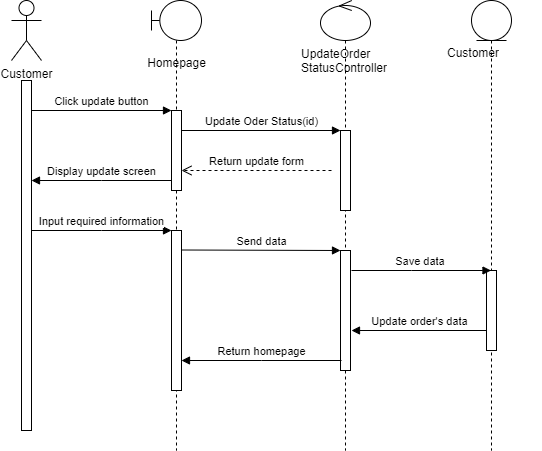

The diagram above was exported from draw.io. Its source (the exported page's mxGraphModel, read from the mxfile embedded in the PNG):
<mxGraphModel dx="880" dy="484" grid="1" gridSize="10" guides="1" tooltips="1" connect="1" arrows="1" fold="1" page="1" pageScale="1" pageWidth="827" pageHeight="1169" math="0" shadow="0">
  <root>
    <mxCell id="0" />
    <mxCell id="1" parent="0" />
    <mxCell id="8BGkGpwuFlghkX5DQLjB-1" value="Customer" style="shape=umlActor;verticalLabelPosition=bottom;verticalAlign=top;html=1;outlineConnect=0;" vertex="1" parent="1">
      <mxGeometry x="30" y="40" width="30" height="60" as="geometry" />
    </mxCell>
    <mxCell id="8BGkGpwuFlghkX5DQLjB-5" value="" style="shape=umlLifeline;perimeter=lifelinePerimeter;whiteSpace=wrap;html=1;container=1;dropTarget=0;collapsible=0;recursiveResize=0;outlineConnect=0;portConstraint=eastwest;newEdgeStyle={&quot;edgeStyle&quot;:&quot;elbowEdgeStyle&quot;,&quot;elbow&quot;:&quot;vertical&quot;,&quot;curved&quot;:0,&quot;rounded&quot;:0};participant=umlBoundary;" vertex="1" parent="1">
      <mxGeometry x="170" y="40" width="50" height="450" as="geometry" />
    </mxCell>
    <mxCell id="8BGkGpwuFlghkX5DQLjB-13" value="" style="html=1;points=[];perimeter=orthogonalPerimeter;outlineConnect=0;targetShapes=umlLifeline;portConstraint=eastwest;newEdgeStyle={&quot;edgeStyle&quot;:&quot;elbowEdgeStyle&quot;,&quot;elbow&quot;:&quot;vertical&quot;,&quot;curved&quot;:0,&quot;rounded&quot;:0};" vertex="1" parent="8BGkGpwuFlghkX5DQLjB-5">
      <mxGeometry x="20" y="110" width="10" height="80" as="geometry" />
    </mxCell>
    <mxCell id="8BGkGpwuFlghkX5DQLjB-22" value="" style="html=1;points=[];perimeter=orthogonalPerimeter;outlineConnect=0;targetShapes=umlLifeline;portConstraint=eastwest;newEdgeStyle={&quot;edgeStyle&quot;:&quot;elbowEdgeStyle&quot;,&quot;elbow&quot;:&quot;vertical&quot;,&quot;curved&quot;:0,&quot;rounded&quot;:0};" vertex="1" parent="8BGkGpwuFlghkX5DQLjB-5">
      <mxGeometry x="20" y="230" width="10" height="160" as="geometry" />
    </mxCell>
    <mxCell id="8BGkGpwuFlghkX5DQLjB-6" value="&lt;span style=&quot;font-weight: normal;&quot;&gt;Homepage&lt;/span&gt;" style="text;align=center;fontStyle=1;verticalAlign=middle;spacingLeft=3;spacingRight=3;strokeColor=none;rotatable=0;points=[[0,0.5],[1,0.5]];portConstraint=eastwest;html=1;" vertex="1" parent="1">
      <mxGeometry x="155" y="90" width="80" height="26" as="geometry" />
    </mxCell>
    <mxCell id="8BGkGpwuFlghkX5DQLjB-7" value="" style="shape=umlLifeline;perimeter=lifelinePerimeter;whiteSpace=wrap;html=1;container=1;dropTarget=0;collapsible=0;recursiveResize=0;outlineConnect=0;portConstraint=eastwest;newEdgeStyle={&quot;edgeStyle&quot;:&quot;elbowEdgeStyle&quot;,&quot;elbow&quot;:&quot;vertical&quot;,&quot;curved&quot;:0,&quot;rounded&quot;:0};participant=umlControl;" vertex="1" parent="1">
      <mxGeometry x="339" y="40" width="50" height="450" as="geometry" />
    </mxCell>
    <mxCell id="8BGkGpwuFlghkX5DQLjB-12" value="" style="html=1;points=[];perimeter=orthogonalPerimeter;outlineConnect=0;targetShapes=umlLifeline;portConstraint=eastwest;newEdgeStyle={&quot;edgeStyle&quot;:&quot;elbowEdgeStyle&quot;,&quot;elbow&quot;:&quot;vertical&quot;,&quot;curved&quot;:0,&quot;rounded&quot;:0};" vertex="1" parent="8BGkGpwuFlghkX5DQLjB-7">
      <mxGeometry x="20" y="130" width="10" height="80" as="geometry" />
    </mxCell>
    <mxCell id="8BGkGpwuFlghkX5DQLjB-24" value="" style="html=1;points=[];perimeter=orthogonalPerimeter;outlineConnect=0;targetShapes=umlLifeline;portConstraint=eastwest;newEdgeStyle={&quot;edgeStyle&quot;:&quot;elbowEdgeStyle&quot;,&quot;elbow&quot;:&quot;vertical&quot;,&quot;curved&quot;:0,&quot;rounded&quot;:0};" vertex="1" parent="8BGkGpwuFlghkX5DQLjB-7">
      <mxGeometry x="20" y="250" width="10" height="120" as="geometry" />
    </mxCell>
    <mxCell id="8BGkGpwuFlghkX5DQLjB-8" value="UpdateOrder&lt;br&gt;StatusController" style="text;strokeColor=none;fillColor=none;align=left;verticalAlign=top;spacingLeft=4;spacingRight=4;overflow=hidden;rotatable=0;points=[[0,0.5],[1,0.5]];portConstraint=eastwest;whiteSpace=wrap;html=1;" vertex="1" parent="1">
      <mxGeometry x="314" y="80" width="100" height="36" as="geometry" />
    </mxCell>
    <mxCell id="8BGkGpwuFlghkX5DQLjB-9" value="" style="shape=umlLifeline;perimeter=lifelinePerimeter;whiteSpace=wrap;html=1;container=1;dropTarget=0;collapsible=0;recursiveResize=0;outlineConnect=0;portConstraint=eastwest;newEdgeStyle={&quot;edgeStyle&quot;:&quot;elbowEdgeStyle&quot;,&quot;elbow&quot;:&quot;vertical&quot;,&quot;curved&quot;:0,&quot;rounded&quot;:0};participant=umlEntity;" vertex="1" parent="1">
      <mxGeometry x="490" y="40" width="40" height="450" as="geometry" />
    </mxCell>
    <mxCell id="8BGkGpwuFlghkX5DQLjB-14" value="" style="html=1;points=[];perimeter=orthogonalPerimeter;outlineConnect=0;targetShapes=umlLifeline;portConstraint=eastwest;newEdgeStyle={&quot;edgeStyle&quot;:&quot;elbowEdgeStyle&quot;,&quot;elbow&quot;:&quot;vertical&quot;,&quot;curved&quot;:0,&quot;rounded&quot;:0};" vertex="1" parent="8BGkGpwuFlghkX5DQLjB-9">
      <mxGeometry x="15" y="270" width="10" height="80" as="geometry" />
    </mxCell>
    <mxCell id="8BGkGpwuFlghkX5DQLjB-10" value="Customer" style="text;strokeColor=none;fillColor=none;align=left;verticalAlign=top;spacingLeft=4;spacingRight=4;overflow=hidden;rotatable=0;points=[[0,0.5],[1,0.5]];portConstraint=eastwest;whiteSpace=wrap;html=1;" vertex="1" parent="1">
      <mxGeometry x="460" y="79" width="100" height="26" as="geometry" />
    </mxCell>
    <mxCell id="8BGkGpwuFlghkX5DQLjB-11" value="" style="html=1;points=[];perimeter=orthogonalPerimeter;outlineConnect=0;targetShapes=umlLifeline;portConstraint=eastwest;newEdgeStyle={&quot;edgeStyle&quot;:&quot;elbowEdgeStyle&quot;,&quot;elbow&quot;:&quot;vertical&quot;,&quot;curved&quot;:0,&quot;rounded&quot;:0};" vertex="1" parent="1">
      <mxGeometry x="40" y="120" width="10" height="350" as="geometry" />
    </mxCell>
    <mxCell id="8BGkGpwuFlghkX5DQLjB-17" value="Click update button" style="html=1;verticalAlign=bottom;endArrow=block;edgeStyle=elbowEdgeStyle;elbow=vertical;curved=0;rounded=0;" edge="1" parent="1" target="8BGkGpwuFlghkX5DQLjB-13">
      <mxGeometry x="0.2632" width="80" relative="1" as="geometry">
        <mxPoint x="100" y="150" as="sourcePoint" />
        <mxPoint x="180" y="150" as="targetPoint" />
        <Array as="points">
          <mxPoint x="50" y="150" />
        </Array>
        <mxPoint as="offset" />
      </mxGeometry>
    </mxCell>
    <mxCell id="8BGkGpwuFlghkX5DQLjB-18" value="Update Oder Status(id)" style="html=1;verticalAlign=bottom;endArrow=block;edgeStyle=elbowEdgeStyle;elbow=vertical;curved=0;rounded=0;" edge="1" parent="1" target="8BGkGpwuFlghkX5DQLjB-12">
      <mxGeometry width="80" relative="1" as="geometry">
        <mxPoint x="200" y="170" as="sourcePoint" />
        <mxPoint x="280" y="170" as="targetPoint" />
      </mxGeometry>
    </mxCell>
    <mxCell id="8BGkGpwuFlghkX5DQLjB-19" value="Return update form" style="html=1;verticalAlign=bottom;endArrow=open;dashed=1;endSize=8;edgeStyle=elbowEdgeStyle;elbow=vertical;curved=0;rounded=0;" edge="1" parent="1" target="8BGkGpwuFlghkX5DQLjB-13">
      <mxGeometry relative="1" as="geometry">
        <mxPoint x="350" y="210" as="sourcePoint" />
        <mxPoint x="270" y="210" as="targetPoint" />
      </mxGeometry>
    </mxCell>
    <mxCell id="8BGkGpwuFlghkX5DQLjB-20" value="Display update screen" style="html=1;verticalAlign=bottom;endArrow=block;edgeStyle=elbowEdgeStyle;elbow=vertical;curved=0;rounded=0;" edge="1" parent="1" target="8BGkGpwuFlghkX5DQLjB-11">
      <mxGeometry width="80" relative="1" as="geometry">
        <mxPoint x="190" y="220" as="sourcePoint" />
        <mxPoint x="110" y="220" as="targetPoint" />
      </mxGeometry>
    </mxCell>
    <mxCell id="8BGkGpwuFlghkX5DQLjB-21" value="Input required information" style="html=1;verticalAlign=bottom;endArrow=block;edgeStyle=elbowEdgeStyle;elbow=vertical;curved=0;rounded=0;" edge="1" parent="1" target="8BGkGpwuFlghkX5DQLjB-22">
      <mxGeometry width="80" relative="1" as="geometry">
        <mxPoint x="50" y="270" as="sourcePoint" />
        <mxPoint x="130" y="270" as="targetPoint" />
      </mxGeometry>
    </mxCell>
    <mxCell id="8BGkGpwuFlghkX5DQLjB-23" value="Send data" style="html=1;verticalAlign=bottom;endArrow=block;edgeStyle=elbowEdgeStyle;elbow=vertical;curved=0;rounded=0;" edge="1" parent="1" target="8BGkGpwuFlghkX5DQLjB-24">
      <mxGeometry width="80" relative="1" as="geometry">
        <mxPoint x="200" y="289.5" as="sourcePoint" />
        <mxPoint x="280" y="289.5" as="targetPoint" />
      </mxGeometry>
    </mxCell>
    <mxCell id="8BGkGpwuFlghkX5DQLjB-25" value="Save data&amp;nbsp;" style="html=1;verticalAlign=bottom;endArrow=block;edgeStyle=elbowEdgeStyle;elbow=vertical;curved=0;rounded=0;" edge="1" parent="1" target="8BGkGpwuFlghkX5DQLjB-9">
      <mxGeometry width="80" relative="1" as="geometry">
        <mxPoint x="370" y="310" as="sourcePoint" />
        <mxPoint x="454" y="310" as="targetPoint" />
      </mxGeometry>
    </mxCell>
    <mxCell id="8BGkGpwuFlghkX5DQLjB-26" value="Update order's data" style="html=1;verticalAlign=bottom;endArrow=block;edgeStyle=elbowEdgeStyle;elbow=vertical;curved=0;rounded=0;" edge="1" parent="1">
      <mxGeometry width="80" relative="1" as="geometry">
        <mxPoint x="505" y="370" as="sourcePoint" />
        <mxPoint x="370" y="370" as="targetPoint" />
        <mxPoint x="1" as="offset" />
      </mxGeometry>
    </mxCell>
    <mxCell id="8BGkGpwuFlghkX5DQLjB-27" value="Return homepage" style="html=1;verticalAlign=bottom;endArrow=block;edgeStyle=elbowEdgeStyle;elbow=vertical;curved=0;rounded=0;" edge="1" parent="1">
      <mxGeometry width="80" relative="1" as="geometry">
        <mxPoint x="360" y="400" as="sourcePoint" />
        <mxPoint x="200" y="400" as="targetPoint" />
      </mxGeometry>
    </mxCell>
  </root>
</mxGraphModel>